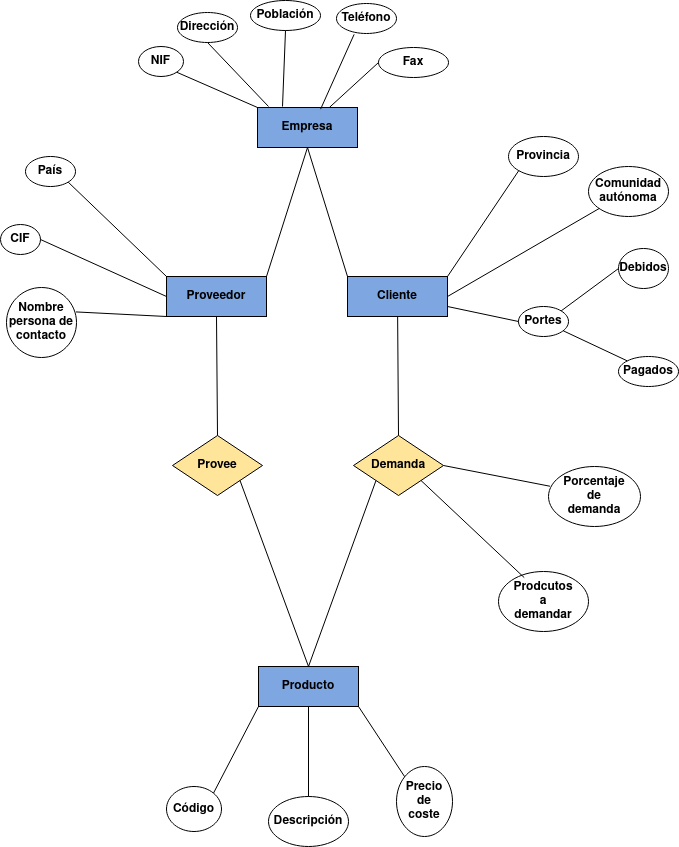

The diagram above was exported from draw.io. Its source (the exported page's mxGraphModel, read from the mxfile embedded in the PNG):
<mxGraphModel dx="2391" dy="1136" grid="1" gridSize="10" guides="1" tooltips="1" connect="1" arrows="1" fold="1" page="1" pageScale="1" pageWidth="827" pageHeight="1169" math="0" shadow="0">
  <root>
    <mxCell id="0" />
    <mxCell id="1" parent="0" />
    <mxCell id="DH5OM48KGHv30e7UQky3-14" value="&lt;b&gt;Empresa&lt;/b&gt;" style="whiteSpace=wrap;html=1;align=center;fillColor=#7EA6E0;" vertex="1" parent="1">
      <mxGeometry x="349" y="121" width="100" height="40" as="geometry" />
    </mxCell>
    <mxCell id="DH5OM48KGHv30e7UQky3-15" value="&lt;b&gt;Proveedor&lt;/b&gt;" style="whiteSpace=wrap;html=1;align=center;fillColor=#7EA6E0;" vertex="1" parent="1">
      <mxGeometry x="258" y="290" width="100" height="40" as="geometry" />
    </mxCell>
    <mxCell id="DH5OM48KGHv30e7UQky3-16" value="&lt;div&gt;&lt;b&gt;Cliente&lt;br&gt;&lt;/b&gt;&lt;/div&gt;" style="whiteSpace=wrap;html=1;align=center;fillColor=#7EA6E0;" vertex="1" parent="1">
      <mxGeometry x="439" y="290" width="100" height="40" as="geometry" />
    </mxCell>
    <mxCell id="DH5OM48KGHv30e7UQky3-25" value="&lt;b&gt;NIF&lt;/b&gt;" style="ellipse;whiteSpace=wrap;html=1;" vertex="1" parent="1">
      <mxGeometry x="230" y="60" width="45" height="30" as="geometry" />
    </mxCell>
    <mxCell id="DH5OM48KGHv30e7UQky3-30" value="&lt;b&gt;Dirección&lt;/b&gt;" style="ellipse;whiteSpace=wrap;html=1;" vertex="1" parent="1">
      <mxGeometry x="269" y="26" width="60" height="30" as="geometry" />
    </mxCell>
    <mxCell id="DH5OM48KGHv30e7UQky3-31" value="&lt;b&gt;Población&lt;/b&gt;" style="ellipse;whiteSpace=wrap;html=1;" vertex="1" parent="1">
      <mxGeometry x="342" y="14" width="70" height="30" as="geometry" />
    </mxCell>
    <mxCell id="DH5OM48KGHv30e7UQky3-32" value="&lt;b&gt;Teléfono&lt;/b&gt;" style="ellipse;whiteSpace=wrap;html=1;" vertex="1" parent="1">
      <mxGeometry x="428" y="17" width="60" height="30" as="geometry" />
    </mxCell>
    <mxCell id="DH5OM48KGHv30e7UQky3-34" value="&lt;b&gt;Fax&lt;/b&gt;" style="ellipse;whiteSpace=wrap;html=1;" vertex="1" parent="1">
      <mxGeometry x="470" y="61" width="70" height="30" as="geometry" />
    </mxCell>
    <mxCell id="DH5OM48KGHv30e7UQky3-44" value="" style="endArrow=none;html=1;rounded=0;entryX=0;entryY=0.5;entryDx=0;entryDy=0;" edge="1" parent="1" source="DH5OM48KGHv30e7UQky3-14" target="DH5OM48KGHv30e7UQky3-34">
      <mxGeometry width="50" height="50" relative="1" as="geometry">
        <mxPoint x="530" y="300" as="sourcePoint" />
        <mxPoint x="580" y="250" as="targetPoint" />
      </mxGeometry>
    </mxCell>
    <mxCell id="DH5OM48KGHv30e7UQky3-45" value="" style="endArrow=none;html=1;rounded=0;exitX=0.631;exitY=0.041;exitDx=0;exitDy=0;exitPerimeter=0;entryX=0.294;entryY=1.029;entryDx=0;entryDy=0;entryPerimeter=0;" edge="1" parent="1" source="DH5OM48KGHv30e7UQky3-14" target="DH5OM48KGHv30e7UQky3-32">
      <mxGeometry width="50" height="50" relative="1" as="geometry">
        <mxPoint x="500" y="120" as="sourcePoint" />
        <mxPoint x="440" y="45" as="targetPoint" />
        <Array as="points" />
      </mxGeometry>
    </mxCell>
    <mxCell id="DH5OM48KGHv30e7UQky3-46" value="" style="endArrow=none;html=1;rounded=0;entryX=0.5;entryY=1;entryDx=0;entryDy=0;" edge="1" parent="1" target="DH5OM48KGHv30e7UQky3-31">
      <mxGeometry width="50" height="50" relative="1" as="geometry">
        <mxPoint x="374" y="120" as="sourcePoint" />
        <mxPoint x="557" y="99" as="targetPoint" />
      </mxGeometry>
    </mxCell>
    <mxCell id="DH5OM48KGHv30e7UQky3-48" value="" style="endArrow=none;html=1;rounded=0;entryX=0.5;entryY=1;entryDx=0;entryDy=0;" edge="1" parent="1" target="DH5OM48KGHv30e7UQky3-30">
      <mxGeometry width="50" height="50" relative="1" as="geometry">
        <mxPoint x="360" y="120" as="sourcePoint" />
        <mxPoint x="567" y="109" as="targetPoint" />
        <Array as="points" />
      </mxGeometry>
    </mxCell>
    <mxCell id="DH5OM48KGHv30e7UQky3-49" value="" style="endArrow=none;html=1;rounded=0;entryX=1;entryY=1;entryDx=0;entryDy=0;exitX=0;exitY=0;exitDx=0;exitDy=0;" edge="1" parent="1" source="DH5OM48KGHv30e7UQky3-14" target="DH5OM48KGHv30e7UQky3-25">
      <mxGeometry width="50" height="50" relative="1" as="geometry">
        <mxPoint x="545" y="161" as="sourcePoint" />
        <mxPoint x="577" y="119" as="targetPoint" />
      </mxGeometry>
    </mxCell>
    <mxCell id="DH5OM48KGHv30e7UQky3-50" value="&lt;b&gt;Provincia&lt;/b&gt;" style="ellipse;whiteSpace=wrap;html=1;" vertex="1" parent="1">
      <mxGeometry x="600" y="150" width="70" height="40" as="geometry" />
    </mxCell>
    <mxCell id="DH5OM48KGHv30e7UQky3-51" value="&lt;div&gt;&lt;b&gt;Comunidad&lt;/b&gt;&lt;/div&gt;&lt;div&gt;&lt;b&gt;autónoma&lt;br&gt;&lt;/b&gt;&lt;/div&gt;" style="ellipse;whiteSpace=wrap;html=1;" vertex="1" parent="1">
      <mxGeometry x="680" y="180" width="80" height="50" as="geometry" />
    </mxCell>
    <mxCell id="DH5OM48KGHv30e7UQky3-52" value="&lt;b&gt;Portes&lt;/b&gt;" style="ellipse;whiteSpace=wrap;html=1;" vertex="1" parent="1">
      <mxGeometry x="610" y="320" width="50" height="30" as="geometry" />
    </mxCell>
    <mxCell id="DH5OM48KGHv30e7UQky3-53" value="&lt;b&gt;Debidos&lt;/b&gt;" style="ellipse;whiteSpace=wrap;html=1;" vertex="1" parent="1">
      <mxGeometry x="710" y="262" width="50" height="40" as="geometry" />
    </mxCell>
    <mxCell id="DH5OM48KGHv30e7UQky3-54" value="&lt;b&gt;Pagados&lt;/b&gt;" style="ellipse;whiteSpace=wrap;html=1;" vertex="1" parent="1">
      <mxGeometry x="710" y="370" width="60" height="30" as="geometry" />
    </mxCell>
    <mxCell id="DH5OM48KGHv30e7UQky3-55" value="" style="endArrow=none;html=1;rounded=0;entryX=0;entryY=0;entryDx=0;entryDy=0;" edge="1" parent="1" source="DH5OM48KGHv30e7UQky3-52" target="DH5OM48KGHv30e7UQky3-54">
      <mxGeometry width="50" height="50" relative="1" as="geometry">
        <mxPoint x="450" y="131" as="sourcePoint" />
        <mxPoint x="408" y="96" as="targetPoint" />
        <Array as="points" />
      </mxGeometry>
    </mxCell>
    <mxCell id="DH5OM48KGHv30e7UQky3-56" value="" style="endArrow=none;html=1;rounded=0;entryX=0;entryY=0.5;entryDx=0;entryDy=0;exitX=1;exitY=0;exitDx=0;exitDy=0;" edge="1" parent="1" source="DH5OM48KGHv30e7UQky3-52" target="DH5OM48KGHv30e7UQky3-53">
      <mxGeometry width="50" height="50" relative="1" as="geometry">
        <mxPoint x="660" y="310" as="sourcePoint" />
        <mxPoint x="745" y="320" as="targetPoint" />
        <Array as="points" />
      </mxGeometry>
    </mxCell>
    <mxCell id="DH5OM48KGHv30e7UQky3-57" value="" style="endArrow=none;html=1;rounded=0;entryX=0;entryY=0.5;entryDx=0;entryDy=0;exitX=1;exitY=0.75;exitDx=0;exitDy=0;" edge="1" parent="1" source="DH5OM48KGHv30e7UQky3-16" target="DH5OM48KGHv30e7UQky3-52">
      <mxGeometry width="50" height="50" relative="1" as="geometry">
        <mxPoint x="785" y="306" as="sourcePoint" />
        <mxPoint x="755" y="330" as="targetPoint" />
        <Array as="points" />
      </mxGeometry>
    </mxCell>
    <mxCell id="DH5OM48KGHv30e7UQky3-58" value="" style="endArrow=none;html=1;rounded=0;entryX=1;entryY=0.5;entryDx=0;entryDy=0;" edge="1" parent="1" source="DH5OM48KGHv30e7UQky3-51" target="DH5OM48KGHv30e7UQky3-16">
      <mxGeometry width="50" height="50" relative="1" as="geometry">
        <mxPoint x="795" y="316" as="sourcePoint" />
        <mxPoint x="765" y="340" as="targetPoint" />
        <Array as="points" />
      </mxGeometry>
    </mxCell>
    <mxCell id="DH5OM48KGHv30e7UQky3-59" value="" style="endArrow=none;html=1;rounded=0;entryX=1;entryY=0;entryDx=0;entryDy=0;exitX=0;exitY=1;exitDx=0;exitDy=0;" edge="1" parent="1" source="DH5OM48KGHv30e7UQky3-50" target="DH5OM48KGHv30e7UQky3-16">
      <mxGeometry width="50" height="50" relative="1" as="geometry">
        <mxPoint x="805" y="326" as="sourcePoint" />
        <mxPoint x="775" y="350" as="targetPoint" />
        <Array as="points" />
      </mxGeometry>
    </mxCell>
    <mxCell id="DH5OM48KGHv30e7UQky3-60" value="&lt;b&gt;País&lt;/b&gt;" style="ellipse;whiteSpace=wrap;html=1;" vertex="1" parent="1">
      <mxGeometry x="117" y="170" width="50" height="30" as="geometry" />
    </mxCell>
    <mxCell id="DH5OM48KGHv30e7UQky3-61" value="&lt;b&gt;CIF&lt;/b&gt;" style="ellipse;whiteSpace=wrap;html=1;" vertex="1" parent="1">
      <mxGeometry x="92" y="238" width="40" height="30" as="geometry" />
    </mxCell>
    <mxCell id="DH5OM48KGHv30e7UQky3-62" value="&lt;b&gt;Nombre persona de contacto&lt;/b&gt;" style="ellipse;whiteSpace=wrap;html=1;" vertex="1" parent="1">
      <mxGeometry x="98" y="301" width="70" height="70" as="geometry" />
    </mxCell>
    <mxCell id="DH5OM48KGHv30e7UQky3-63" style="edgeStyle=orthogonalEdgeStyle;rounded=0;orthogonalLoop=1;jettySize=auto;html=1;exitX=0.5;exitY=1;exitDx=0;exitDy=0;" edge="1" parent="1" source="DH5OM48KGHv30e7UQky3-50" target="DH5OM48KGHv30e7UQky3-50">
      <mxGeometry relative="1" as="geometry" />
    </mxCell>
    <mxCell id="DH5OM48KGHv30e7UQky3-64" value="" style="endArrow=none;html=1;rounded=0;entryX=1;entryY=1;entryDx=0;entryDy=0;exitX=0;exitY=0;exitDx=0;exitDy=0;" edge="1" parent="1" source="DH5OM48KGHv30e7UQky3-15" target="DH5OM48KGHv30e7UQky3-60">
      <mxGeometry width="50" height="50" relative="1" as="geometry">
        <mxPoint x="374" y="131" as="sourcePoint" />
        <mxPoint x="309" y="85" as="targetPoint" />
      </mxGeometry>
    </mxCell>
    <mxCell id="DH5OM48KGHv30e7UQky3-65" value="" style="endArrow=none;html=1;rounded=0;entryX=1;entryY=0.5;entryDx=0;entryDy=0;exitX=0;exitY=0.5;exitDx=0;exitDy=0;" edge="1" parent="1" source="DH5OM48KGHv30e7UQky3-15" target="DH5OM48KGHv30e7UQky3-61">
      <mxGeometry width="50" height="50" relative="1" as="geometry">
        <mxPoint x="374" y="131" as="sourcePoint" />
        <mxPoint x="309" y="85" as="targetPoint" />
      </mxGeometry>
    </mxCell>
    <mxCell id="DH5OM48KGHv30e7UQky3-66" value="" style="endArrow=none;html=1;rounded=0;entryX=0.992;entryY=0.349;entryDx=0;entryDy=0;exitX=0;exitY=1;exitDx=0;exitDy=0;entryPerimeter=0;" edge="1" parent="1" source="DH5OM48KGHv30e7UQky3-15" target="DH5OM48KGHv30e7UQky3-62">
      <mxGeometry width="50" height="50" relative="1" as="geometry">
        <mxPoint x="384" y="141" as="sourcePoint" />
        <mxPoint x="319" y="95" as="targetPoint" />
      </mxGeometry>
    </mxCell>
    <mxCell id="DH5OM48KGHv30e7UQky3-67" value="&lt;b&gt;Producto&lt;/b&gt;" style="whiteSpace=wrap;html=1;align=center;fillColor=#7EA6E0;" vertex="1" parent="1">
      <mxGeometry x="350" y="680" width="100" height="40" as="geometry" />
    </mxCell>
    <mxCell id="DH5OM48KGHv30e7UQky3-68" value="&lt;b&gt;Demanda&lt;/b&gt;" style="rhombus;whiteSpace=wrap;html=1;fillColor=#FFE599;" vertex="1" parent="1">
      <mxGeometry x="445" y="449" width="90" height="60" as="geometry" />
    </mxCell>
    <mxCell id="DH5OM48KGHv30e7UQky3-69" value="&lt;b&gt;Provee&lt;/b&gt;" style="rhombus;whiteSpace=wrap;html=1;fillColor=#FFE599;" vertex="1" parent="1">
      <mxGeometry x="264" y="449" width="90" height="60" as="geometry" />
    </mxCell>
    <mxCell id="DH5OM48KGHv30e7UQky3-70" value="" style="endArrow=none;html=1;rounded=0;exitX=1;exitY=1;exitDx=0;exitDy=0;entryX=0.5;entryY=0;entryDx=0;entryDy=0;" edge="1" parent="1" source="DH5OM48KGHv30e7UQky3-69" target="DH5OM48KGHv30e7UQky3-67">
      <mxGeometry width="50" height="50" relative="1" as="geometry">
        <mxPoint x="420" y="240" as="sourcePoint" />
        <mxPoint x="470" y="190" as="targetPoint" />
      </mxGeometry>
    </mxCell>
    <mxCell id="DH5OM48KGHv30e7UQky3-72" value="" style="endArrow=none;html=1;rounded=0;exitX=0;exitY=1;exitDx=0;exitDy=0;entryX=0.5;entryY=0;entryDx=0;entryDy=0;" edge="1" parent="1" source="DH5OM48KGHv30e7UQky3-68" target="DH5OM48KGHv30e7UQky3-67">
      <mxGeometry width="50" height="50" relative="1" as="geometry">
        <mxPoint x="420" y="240" as="sourcePoint" />
        <mxPoint x="470" y="190" as="targetPoint" />
      </mxGeometry>
    </mxCell>
    <mxCell id="DH5OM48KGHv30e7UQky3-73" value="" style="endArrow=none;html=1;rounded=0;exitX=0.5;exitY=1;exitDx=0;exitDy=0;entryX=0.5;entryY=0;entryDx=0;entryDy=0;" edge="1" parent="1" source="DH5OM48KGHv30e7UQky3-15" target="DH5OM48KGHv30e7UQky3-69">
      <mxGeometry width="50" height="50" relative="1" as="geometry">
        <mxPoint x="420" y="240" as="sourcePoint" />
        <mxPoint x="470" y="190" as="targetPoint" />
      </mxGeometry>
    </mxCell>
    <mxCell id="DH5OM48KGHv30e7UQky3-74" value="" style="endArrow=none;html=1;rounded=0;exitX=0.5;exitY=0;exitDx=0;exitDy=0;" edge="1" parent="1" source="DH5OM48KGHv30e7UQky3-68" target="DH5OM48KGHv30e7UQky3-16">
      <mxGeometry width="50" height="50" relative="1" as="geometry">
        <mxPoint x="420" y="240" as="sourcePoint" />
        <mxPoint x="470" y="190" as="targetPoint" />
      </mxGeometry>
    </mxCell>
    <mxCell id="DH5OM48KGHv30e7UQky3-75" value="&lt;b&gt;Código&lt;/b&gt;" style="ellipse;whiteSpace=wrap;html=1;" vertex="1" parent="1">
      <mxGeometry x="258" y="800" width="55" height="45" as="geometry" />
    </mxCell>
    <mxCell id="DH5OM48KGHv30e7UQky3-76" value="&lt;b&gt;Descripción&lt;/b&gt;" style="ellipse;whiteSpace=wrap;html=1;" vertex="1" parent="1">
      <mxGeometry x="360" y="810" width="80" height="50" as="geometry" />
    </mxCell>
    <mxCell id="DH5OM48KGHv30e7UQky3-77" value="&lt;div&gt;&lt;b&gt;Precio&lt;/b&gt;&lt;/div&gt;&lt;div&gt;&lt;b&gt;de&lt;/b&gt;&lt;/div&gt;&lt;div&gt;&lt;b&gt;coste&lt;br&gt;&lt;/b&gt;&lt;/div&gt;" style="ellipse;whiteSpace=wrap;html=1;" vertex="1" parent="1">
      <mxGeometry x="488" y="780" width="56" height="70" as="geometry" />
    </mxCell>
    <mxCell id="DH5OM48KGHv30e7UQky3-78" value="" style="endArrow=none;html=1;rounded=0;exitX=1;exitY=0;exitDx=0;exitDy=0;entryX=0;entryY=1;entryDx=0;entryDy=0;" edge="1" parent="1" source="DH5OM48KGHv30e7UQky3-75" target="DH5OM48KGHv30e7UQky3-67">
      <mxGeometry width="50" height="50" relative="1" as="geometry">
        <mxPoint x="420" y="240" as="sourcePoint" />
        <mxPoint x="470" y="190" as="targetPoint" />
      </mxGeometry>
    </mxCell>
    <mxCell id="DH5OM48KGHv30e7UQky3-79" value="" style="endArrow=none;html=1;rounded=0;entryX=0.5;entryY=1;entryDx=0;entryDy=0;exitX=0.5;exitY=0;exitDx=0;exitDy=0;" edge="1" parent="1" source="DH5OM48KGHv30e7UQky3-76" target="DH5OM48KGHv30e7UQky3-67">
      <mxGeometry width="50" height="50" relative="1" as="geometry">
        <mxPoint x="409" y="810" as="sourcePoint" />
        <mxPoint x="470" y="190" as="targetPoint" />
      </mxGeometry>
    </mxCell>
    <mxCell id="DH5OM48KGHv30e7UQky3-80" value="" style="endArrow=none;html=1;rounded=0;entryX=1;entryY=1;entryDx=0;entryDy=0;exitX=0;exitY=0;exitDx=0;exitDy=0;" edge="1" parent="1" source="DH5OM48KGHv30e7UQky3-77" target="DH5OM48KGHv30e7UQky3-67">
      <mxGeometry width="50" height="50" relative="1" as="geometry">
        <mxPoint x="506" y="480" as="sourcePoint" />
        <mxPoint x="470" y="190" as="targetPoint" />
      </mxGeometry>
    </mxCell>
    <mxCell id="DH5OM48KGHv30e7UQky3-87" value="" style="endArrow=none;html=1;rounded=0;entryX=0.5;entryY=1;entryDx=0;entryDy=0;exitX=1;exitY=0;exitDx=0;exitDy=0;" edge="1" parent="1" source="DH5OM48KGHv30e7UQky3-15" target="DH5OM48KGHv30e7UQky3-14">
      <mxGeometry width="50" height="50" relative="1" as="geometry">
        <mxPoint x="400" y="310" as="sourcePoint" />
        <mxPoint x="450" y="260" as="targetPoint" />
      </mxGeometry>
    </mxCell>
    <mxCell id="DH5OM48KGHv30e7UQky3-88" value="" style="endArrow=none;html=1;rounded=0;exitX=0;exitY=0;exitDx=0;exitDy=0;entryX=0.5;entryY=1;entryDx=0;entryDy=0;" edge="1" parent="1" source="DH5OM48KGHv30e7UQky3-16" target="DH5OM48KGHv30e7UQky3-14">
      <mxGeometry width="50" height="50" relative="1" as="geometry">
        <mxPoint x="290" y="250" as="sourcePoint" />
        <mxPoint x="440" y="160" as="targetPoint" />
      </mxGeometry>
    </mxCell>
    <mxCell id="DH5OM48KGHv30e7UQky3-94" value="&lt;div&gt;&lt;b&gt;Porcentaje&lt;/b&gt;&lt;/div&gt;&lt;div&gt;&lt;b&gt;de&lt;/b&gt;&lt;/div&gt;&lt;div&gt;&lt;b&gt;demanda&lt;br&gt;&lt;/b&gt;&lt;/div&gt;" style="ellipse;whiteSpace=wrap;html=1;" vertex="1" parent="1">
      <mxGeometry x="640" y="480" width="92" height="60" as="geometry" />
    </mxCell>
    <mxCell id="DH5OM48KGHv30e7UQky3-95" value="&lt;div&gt;&lt;b&gt;Prodcutos&lt;/b&gt;&lt;/div&gt;&lt;div&gt;&lt;b&gt;a&lt;/b&gt;&lt;/div&gt;&lt;div&gt;&lt;b&gt;demandar&lt;br&gt;&lt;/b&gt;&lt;/div&gt;" style="ellipse;whiteSpace=wrap;html=1;" vertex="1" parent="1">
      <mxGeometry x="590" y="585" width="90" height="60" as="geometry" />
    </mxCell>
    <mxCell id="DH5OM48KGHv30e7UQky3-100" value="" style="endArrow=none;html=1;rounded=0;entryX=0.016;entryY=0.329;entryDx=0;entryDy=0;entryPerimeter=0;exitX=1;exitY=0.5;exitDx=0;exitDy=0;" edge="1" parent="1" source="DH5OM48KGHv30e7UQky3-68" target="DH5OM48KGHv30e7UQky3-94">
      <mxGeometry width="50" height="50" relative="1" as="geometry">
        <mxPoint x="390" y="480" as="sourcePoint" />
        <mxPoint x="440" y="430" as="targetPoint" />
      </mxGeometry>
    </mxCell>
    <mxCell id="DH5OM48KGHv30e7UQky3-101" value="" style="endArrow=none;html=1;rounded=0;entryX=0.286;entryY=0.102;entryDx=0;entryDy=0;entryPerimeter=0;exitX=1;exitY=1;exitDx=0;exitDy=0;" edge="1" parent="1" source="DH5OM48KGHv30e7UQky3-68" target="DH5OM48KGHv30e7UQky3-95">
      <mxGeometry width="50" height="50" relative="1" as="geometry">
        <mxPoint x="390" y="480" as="sourcePoint" />
        <mxPoint x="440" y="430" as="targetPoint" />
      </mxGeometry>
    </mxCell>
  </root>
</mxGraphModel>